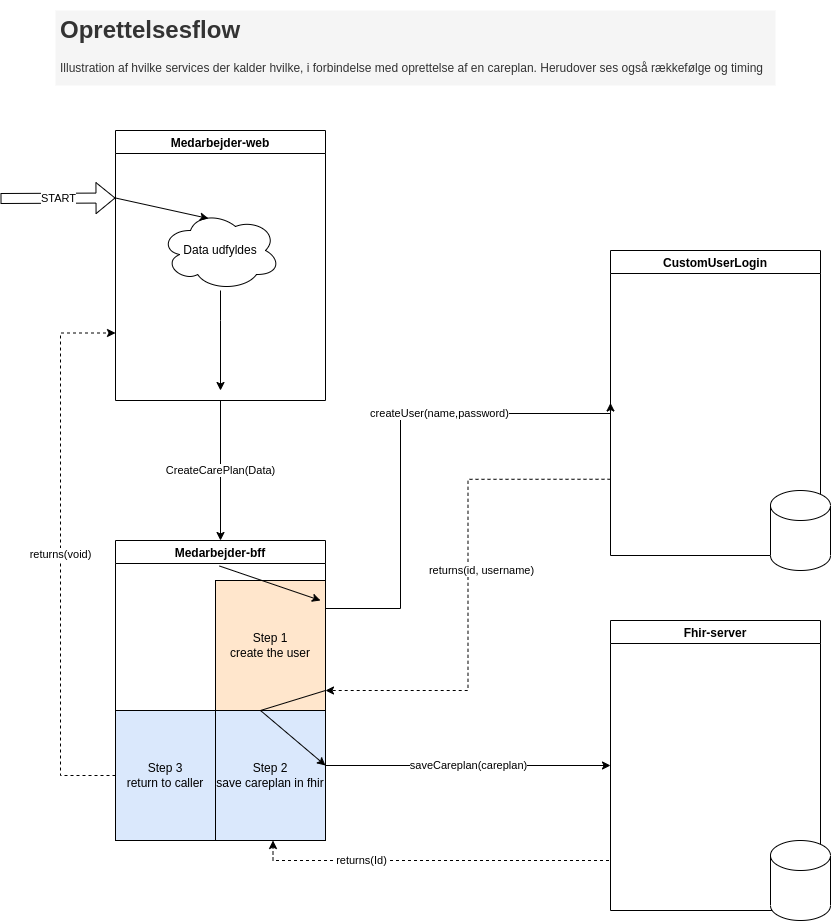

The diagram above was exported from draw.io. Its source (the exported page's mxGraphModel, read from the mxfile embedded in the PNG):
<mxGraphModel dx="4540" dy="1128" grid="1" gridSize="10" guides="1" tooltips="1" connect="1" arrows="1" fold="1" page="1" pageScale="1" pageWidth="850" pageHeight="1100" math="0" shadow="0">
  <root>
    <mxCell id="0" />
    <mxCell id="1" parent="0" />
    <mxCell id="2" value="CreateCarePlan(Data)" style="edgeStyle=orthogonalEdgeStyle;rounded=0;orthogonalLoop=1;jettySize=auto;html=1;entryX=0.5;entryY=0;entryDx=0;entryDy=0;labelBackgroundColor=default;fontColor=default;strokeColor=default;" edge="1" source="3" target="8" parent="1">
      <mxGeometry relative="1" as="geometry" />
    </mxCell>
    <mxCell id="3" value="Medarbejder-web" style="swimlane;fontColor=default;fillColor=default;strokeColor=default;labelBackgroundColor=default;" vertex="1" parent="1">
      <mxGeometry x="125" y="270" width="210" height="270" as="geometry" />
    </mxCell>
    <mxCell id="4" value="Data udfyldes" style="ellipse;shape=cloud;whiteSpace=wrap;html=1;labelBackgroundColor=default;fontColor=default;strokeColor=default;fillColor=default;" vertex="1" parent="3">
      <mxGeometry x="45" y="80" width="120" height="80" as="geometry" />
    </mxCell>
    <mxCell id="5" value="" style="endArrow=classic;html=1;rounded=0;labelBackgroundColor=default;fontColor=default;strokeColor=default;exitX=0;exitY=0.25;exitDx=0;exitDy=0;entryX=0.4;entryY=0.1;entryDx=0;entryDy=0;entryPerimeter=0;" edge="1" parent="3" source="3" target="4">
      <mxGeometry width="50" height="50" relative="1" as="geometry">
        <mxPoint x="375" y="430" as="sourcePoint" />
        <mxPoint x="425" y="380" as="targetPoint" />
      </mxGeometry>
    </mxCell>
    <mxCell id="6" value="createUser(name,password)" style="edgeStyle=orthogonalEdgeStyle;rounded=0;orthogonalLoop=1;jettySize=auto;html=1;exitX=1;exitY=0.25;exitDx=0;exitDy=0;entryX=0;entryY=0.5;entryDx=0;entryDy=0;labelBackgroundColor=default;fontColor=default;strokeColor=default;" edge="1" source="8" target="13" parent="1">
      <mxGeometry x="0.2669" relative="1" as="geometry">
        <Array as="points">
          <mxPoint x="410" y="748" />
          <mxPoint x="410" y="553" />
        </Array>
        <mxPoint x="1" as="offset" />
      </mxGeometry>
    </mxCell>
    <mxCell id="7" value="saveCareplan(careplan)" style="edgeStyle=orthogonalEdgeStyle;rounded=0;orthogonalLoop=1;jettySize=auto;html=1;exitX=1;exitY=0.75;exitDx=0;exitDy=0;entryX=0;entryY=0.5;entryDx=0;entryDy=0;labelBackgroundColor=default;fontColor=default;strokeColor=default;" edge="1" source="8" target="16" parent="1">
      <mxGeometry relative="1" as="geometry" />
    </mxCell>
    <mxCell id="8" value="Medarbejder-bff" style="swimlane;fontColor=default;fillColor=default;strokeColor=default;labelBackgroundColor=default;" vertex="1" parent="1">
      <mxGeometry x="125" y="680" width="210" height="300" as="geometry" />
    </mxCell>
    <mxCell id="9" value="Step 1&lt;br&gt;create the user" style="rounded=0;whiteSpace=wrap;html=1;labelBackgroundColor=none;strokeColor=default;fillColor=#ffe6cc;fontColor=default;" vertex="1" parent="8">
      <mxGeometry x="100" y="40" width="110" height="130" as="geometry" />
    </mxCell>
    <mxCell id="10" value="Step 2&lt;br&gt;save careplan in fhir" style="rounded=0;whiteSpace=wrap;html=1;labelBackgroundColor=none;strokeColor=default;fillColor=#dae8fc;fontColor=default;" vertex="1" parent="8">
      <mxGeometry x="100" y="170" width="110" height="130" as="geometry" />
    </mxCell>
    <mxCell id="11" value="Step 3&lt;br&gt;return to caller" style="rounded=0;whiteSpace=wrap;html=1;labelBackgroundColor=none;strokeColor=default;fillColor=#dae8fc;fontColor=default;" vertex="1" parent="8">
      <mxGeometry y="170" width="100" height="130" as="geometry" />
    </mxCell>
    <mxCell id="12" value="returns(id, username)" style="edgeStyle=orthogonalEdgeStyle;rounded=0;orthogonalLoop=1;jettySize=auto;html=1;exitX=0;exitY=0.75;exitDx=0;exitDy=0;labelBackgroundColor=default;fontColor=default;strokeColor=default;entryX=1;entryY=0.5;entryDx=0;entryDy=0;dashed=1;" edge="1" source="13" target="8" parent="1">
      <mxGeometry x="-0.058" y="12" relative="1" as="geometry">
        <mxPoint x="610" y="780" as="targetPoint" />
        <mxPoint x="1" as="offset" />
      </mxGeometry>
    </mxCell>
    <mxCell id="13" value="CustomUserLogin" style="swimlane;fontColor=default;fillColor=default;strokeColor=default;labelBackgroundColor=default;" vertex="1" parent="1">
      <mxGeometry x="620" y="390" width="210" height="305" as="geometry" />
    </mxCell>
    <mxCell id="14" value="" style="shape=cylinder3;whiteSpace=wrap;html=1;boundedLbl=1;backgroundOutline=1;size=15;labelBackgroundColor=default;fontColor=default;strokeColor=default;fillColor=default;" vertex="1" parent="13">
      <mxGeometry x="160" y="240" width="60" height="80" as="geometry" />
    </mxCell>
    <mxCell id="15" value="returns(Id)" style="edgeStyle=orthogonalEdgeStyle;rounded=0;orthogonalLoop=1;jettySize=auto;html=1;exitX=0;exitY=0.75;exitDx=0;exitDy=0;labelBackgroundColor=default;fontColor=default;strokeColor=default;entryX=0.75;entryY=1;entryDx=0;entryDy=0;dashed=1;" edge="1" source="16" target="8" parent="1">
      <mxGeometry x="0.4318" relative="1" as="geometry">
        <mxPoint x="330" y="940" as="targetPoint" />
        <Array as="points">
          <mxPoint x="620" y="1000" />
          <mxPoint x="283" y="1000" />
        </Array>
        <mxPoint as="offset" />
      </mxGeometry>
    </mxCell>
    <mxCell id="16" value="Fhir-server" style="swimlane;fontColor=default;fillColor=default;strokeColor=default;labelBackgroundColor=default;" vertex="1" parent="1">
      <mxGeometry x="620" y="760" width="210" height="290" as="geometry" />
    </mxCell>
    <mxCell id="17" value="" style="shape=cylinder3;whiteSpace=wrap;html=1;boundedLbl=1;backgroundOutline=1;size=15;labelBackgroundColor=default;fontColor=default;strokeColor=default;fillColor=default;" vertex="1" parent="16">
      <mxGeometry x="160" y="220" width="60" height="80" as="geometry" />
    </mxCell>
    <mxCell id="18" value="START" style="shape=flexArrow;endArrow=classic;html=1;rounded=0;labelBackgroundColor=default;fontColor=default;strokeColor=default;entryX=0;entryY=0.25;entryDx=0;entryDy=0;" edge="1" target="3" parent="1">
      <mxGeometry width="50" height="50" relative="1" as="geometry">
        <mxPoint x="10" y="338" as="sourcePoint" />
        <mxPoint x="420" y="570" as="targetPoint" />
      </mxGeometry>
    </mxCell>
    <mxCell id="19" value="" style="endArrow=classic;html=1;rounded=0;labelBackgroundColor=default;fontColor=default;strokeColor=default;exitX=0.495;exitY=0.085;exitDx=0;exitDy=0;exitPerimeter=0;" edge="1" source="8" parent="1">
      <mxGeometry width="50" height="50" relative="1" as="geometry">
        <mxPoint x="500" y="870" as="sourcePoint" />
        <mxPoint x="330" y="740" as="targetPoint" />
      </mxGeometry>
    </mxCell>
    <mxCell id="20" value="" style="endArrow=classic;html=1;rounded=0;labelBackgroundColor=default;fontColor=default;strokeColor=default;entryX=1;entryY=0.75;entryDx=0;entryDy=0;exitX=1;exitY=0.5;exitDx=0;exitDy=0;" edge="1" source="8" target="8" parent="1">
      <mxGeometry width="50" height="50" relative="1" as="geometry">
        <mxPoint x="500" y="870" as="sourcePoint" />
        <mxPoint x="550" y="820" as="targetPoint" />
        <Array as="points">
          <mxPoint x="270" y="850" />
        </Array>
      </mxGeometry>
    </mxCell>
    <mxCell id="21" style="edgeStyle=orthogonalEdgeStyle;rounded=0;orthogonalLoop=1;jettySize=auto;html=1;labelBackgroundColor=default;fontColor=default;strokeColor=default;" edge="1" source="4" parent="1">
      <mxGeometry relative="1" as="geometry">
        <mxPoint x="230" y="530" as="targetPoint" />
        <Array as="points">
          <mxPoint x="230" y="460" />
          <mxPoint x="230" y="460" />
        </Array>
      </mxGeometry>
    </mxCell>
    <mxCell id="22" value="returns(void)" style="edgeStyle=orthogonalEdgeStyle;rounded=0;orthogonalLoop=1;jettySize=auto;html=1;labelBackgroundColor=default;fontColor=default;strokeColor=default;entryX=0;entryY=0.75;entryDx=0;entryDy=0;dashed=1;" edge="1" source="11" target="3" parent="1">
      <mxGeometry relative="1" as="geometry">
        <mxPoint x="150" y="540" as="targetPoint" />
        <Array as="points">
          <mxPoint x="70" y="915" />
          <mxPoint x="70" y="473" />
        </Array>
      </mxGeometry>
    </mxCell>
    <mxCell id="23" value="&lt;h1&gt;Oprettelsesflow&lt;/h1&gt;&lt;p&gt;Illustration af hvilke services der kalder hvilke, i forbindelse med oprettelse af en careplan. Herudover ses også rækkefølge og timing&lt;/p&gt;" style="text;html=1;strokeColor=none;fillColor=#f5f5f5;spacing=5;spacingTop=-20;whiteSpace=wrap;overflow=hidden;rounded=0;labelBackgroundColor=none;fontColor=#333333;labelBorderColor=none;" vertex="1" parent="1">
      <mxGeometry x="65" y="150" width="720" height="75" as="geometry" />
    </mxCell>
  </root>
</mxGraphModel>